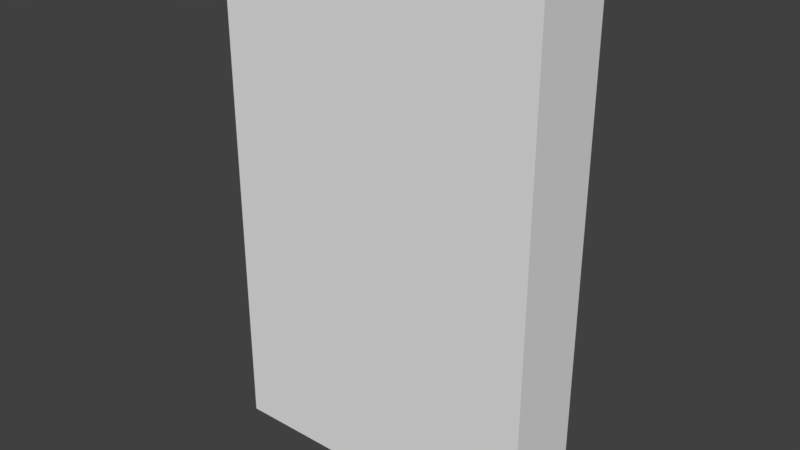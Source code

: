 # Source: edificioModelo.blend  (saved by Blender 2.78.0; exported with 4.5.12 LTS)
import bpy
from mathutils import Matrix  # noqa: F401  (used for matrix-valued properties, if any)

bpy.ops.wm.read_factory_settings(use_empty=True)
scene = bpy.context.scene
scene.name = 'Scene'

# ---- collections
col_collection_1 = bpy.data.collections.new('Collection 1'); scene.collection.children.link(col_collection_1)

# ---- materials (node trees are filled in below, after node groups)
mat_techo = bpy.data.materials.new('Techo')
mat_techo.alpha_threshold = 0.0
mat_techo.use_transparent_shadow = False
mat_techo.roughness = 0.5
mat_techo.specular_intensity = 0.0
mat_textura = bpy.data.materials.new('Textura')
mat_textura.alpha_threshold = 0.0
mat_textura.use_transparent_shadow = False
mat_textura.roughness = 0.5
mat_textura.specular_intensity = 0.0

# ---- material node trees

# ---- world
world_world = bpy.data.worlds.new('World'); scene.world = world_world
world_world.color = (0.05088, 0.05088, 0.05088)
world_world.use_sun_shadow = False
world_world.sun_shadow_jitter_overblur = 0.0
world_world.cycles.sampling_method = 'MANUAL'

# ---- meshes
me_cube = bpy.data.meshes.new('Cube')
me_cube.from_pydata([(8.0, 24.5, -0.5), (8.0, -0.5, -0.5), (-8.0, -0.5, -0.5), (-8.0, 24.5, -0.5), (8.0, 24.5, 3.5), (8.0, -0.5, 3.5), (-8.0, -0.5, 3.5), (-8.0, 24.5, 3.5)], [], [(0, 1, 2, 3), (4, 7, 6, 5), (0, 4, 5, 1), (1, 5, 6, 2), (2, 6, 7, 3), (4, 0, 3, 7)])
me_cube.polygons.foreach_set('material_index', [1, 1, 1, 1, 1, 0])
_uv = me_cube.uv_layers.new(name='UVMap')
_uv.uv.foreach_set('vector', [-0.000114, 1.0, -0.0001143, -0.0003845, 1.0, -0.0003848, 1.0, 1.0, 0.9999, 0.9999, 0.0001, 0.9999, 9.99e-05, 9.995e-05, 0.9999, 0.0001001, 1.124, 0.9999, 0.8752, 0.9999, 0.8752, -3.326e-05, 1.124, -3.326e-05, 0.9999, 5.005e-05, 1.006, 0.02382, 0.006251, 0.02382, 5e-05, 5e-05, -0.1247, -5.554e-05, 0.1241, -5.554e-05, 0.1241, 0.9997, -0.1247, 0.9997, 0.9999, 9.998e-05, 0.9999, 0.9999, 9.998e-05, 0.9999, 0.0001, 0.0001005])
me_cube.materials.append(mat_techo)
me_cube.materials.append(mat_textura)
me_cube.materials.append(None)
me_cube.use_remesh_preserve_volume = False
me_cube.use_remesh_preserve_attributes = False
me_cube.use_mirror_vertex_groups = False
me_cube.update()

# ---- objects
ob_cube = bpy.data.objects.new('Cube', me_cube)

# ---- transforms, parenting, visibility, modifiers, constraints
ob_cube.location = (-2.0, 0.0, 0.0)
ob_cube.rotation_euler = (-1.571, -0.0, 0.0)
ob_cube.lock_rotations_4d = False
ob_cube.empty_display_type = 'ARROWS'
ob_cube.lineart.crease_threshold = 0.0

# ---- collection membership
col_collection_1.objects.link(ob_cube)

# ---- scene / render settings (as saved in the file)
scene.frame_start = 1; scene.frame_end = 250; scene.frame_set(1)
scene.render.engine = 'BLENDER_EEVEE_NEXT'
scene.render.resolution_percentage = 50
scene.render.dither_intensity = 0.0
scene.cycles.use_denoising = False
scene.cycles.samples = 128
scene.cycles.sampling_pattern = 'TABULATED_SOBOL'
scene.cycles.light_sampling_threshold = 0.0
scene.cycles.use_adaptive_sampling = False
scene.cycles.use_light_tree = False
scene.cycles.blur_glossy = 0.0
scene.cycles.sample_clamp_indirect = 0.0
scene.view_settings.view_transform = 'Standard'
bpy.context.view_layer.update()

# ---- added for rendering (the .blend has no active camera and no usable light): camera, sun
cam_auto = bpy.data.cameras.new('AutoCamera')
cam_auto.lens = 50.0
cam_auto.sensor_width = 36.0
cam_auto.clip_end = 1000.0
ob_auto_camera = bpy.data.objects.new('AutoCamera', cam_auto)
scene.collection.objects.link(ob_auto_camera)
ob_auto_camera.location = (25.7104, -31.7525, 10.1684)
ob_auto_camera.rotation_euler = (1.09748, -7.21219e-08, 0.694738)
scene.camera = ob_auto_camera
light_auto_sun = bpy.data.lights.new('AutoSun', 'SUN')
light_auto_sun.energy = 3.0
light_auto_sun.angle = 0.0523599
ob_auto_sun = bpy.data.objects.new('AutoSun', light_auto_sun)
scene.collection.objects.link(ob_auto_sun)
ob_auto_sun.rotation_euler = (0.872665, 0.174533, 0.523599)
bpy.context.view_layer.update()
